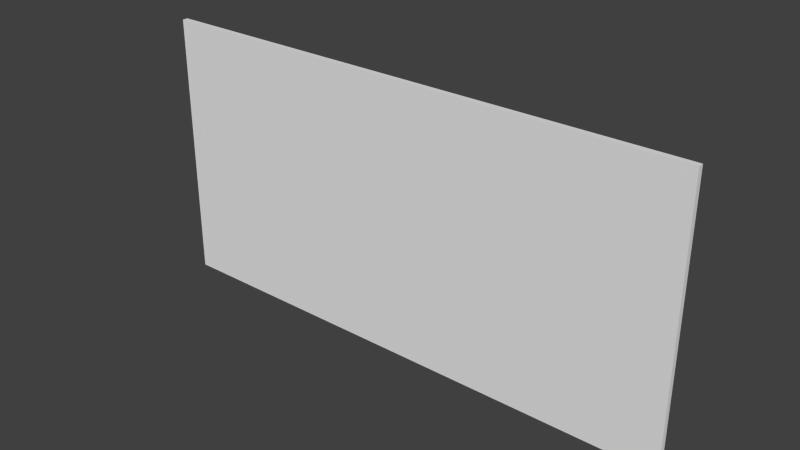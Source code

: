 # Source: wall_2x1.blend  (saved by Blender 2.76.0; exported with 4.5.12 LTS)
import bpy
from mathutils import Matrix  # noqa: F401  (used for matrix-valued properties, if any)

bpy.ops.wm.read_factory_settings(use_empty=True)
scene = bpy.context.scene
scene.name = 'Scene'

# ---- collections
col_collection_1 = bpy.data.collections.new('Collection 1'); scene.collection.children.link(col_collection_1)

# ---- materials (node trees are filled in below, after node groups)
mat_material_001 = bpy.data.materials.new('Material.001')
mat_material_001.alpha_threshold = 0.0
mat_material_001.use_transparent_shadow = False
mat_material_001.roughness = 0.5

# ---- material node trees

# ---- world
world_world = bpy.data.worlds.new('World'); scene.world = world_world
world_world.color = (0.05088, 0.05088, 0.05088)
world_world.use_sun_shadow = False
world_world.sun_shadow_jitter_overblur = 0.0
world_world.cycles.sampling_method = 'MANUAL'
world_world.cycles.sample_map_resolution = 256

# ---- meshes
me_cube_001 = bpy.data.meshes.new('Cube.001')
me_cube_001.from_pydata([(-1.0, -1.0, -1.0), (-1.0, -1.0, 1.0), (-1.0, 1.0, -1.0), (-1.0, 1.0, 1.0), (1.0, -1.0, -1.0), (1.0, -1.0, 1.0), (1.0, 1.0, -1.0), (1.0, 1.0, 1.0)], [], [(1, 3, 2, 0), (3, 7, 6, 2), (7, 5, 4, 6), (5, 1, 0, 4), (0, 2, 6, 4), (5, 7, 3, 1)])
_uv = me_cube_001.uv_layers.new(name='UVMap')
_uv.uv.foreach_set('vector', [-0.1006, -1.288, -1.288, -1.288, -1.288, -0.1006, -0.1006, -0.1006, -0.1006, -0.09344, -1.288, -0.09344, -1.288, 1.093, -0.1006, 1.093, 1.093, -1.288, -0.09344, -1.288, -0.09344, -0.1006, 1.093, -0.1006, 1.093, -0.09344, -0.09344, -0.09344, -0.09344, 1.093, 1.093, 1.093, -0.1006, 1.101, -1.288, 1.101, -1.288, 2.288, -0.1006, 2.288, 2.288, -1.288, 1.101, -1.288, 1.101, -0.1006, 2.288, -0.1006])
me_cube_001.materials.append(mat_material_001)
me_cube_001.use_remesh_preserve_volume = False
me_cube_001.use_remesh_preserve_attributes = False
me_cube_001.use_mirror_vertex_groups = False
me_cube_001.update()

# ---- objects
ob_cube = bpy.data.objects.new('Cube', me_cube_001)

# ---- transforms, parenting, visibility, modifiers, constraints
ob_cube.location = (0.0, 0.0, 0.0)
ob_cube.scale = (1.0, 0.01, 0.5)
ob_cube.lineart.crease_threshold = 0.0

# ---- collection membership
col_collection_1.objects.link(ob_cube)

# ---- scene / render settings (as saved in the file)
scene.frame_start = 1; scene.frame_end = 250; scene.frame_set(1)
scene.render.engine = 'BLENDER_EEVEE_NEXT'
scene.render.resolution_percentage = 50
scene.render.dither_intensity = 0.0
scene.cycles.use_denoising = False
scene.cycles.samples = 10
scene.cycles.sampling_pattern = 'TABULATED_SOBOL'
scene.cycles.light_sampling_threshold = 0.0
scene.cycles.use_adaptive_sampling = False
scene.cycles.use_light_tree = False
scene.cycles.blur_glossy = 0.0
scene.cycles.pixel_filter_type = 'GAUSSIAN'
scene.cycles.sample_clamp_indirect = 0.0
scene.view_settings.view_transform = 'Standard'
bpy.context.view_layer.update()

# ---- added for rendering (the .blend has no active camera and no usable light): camera, sun
cam_auto = bpy.data.cameras.new('AutoCamera')
cam_auto.lens = 50.0
cam_auto.sensor_width = 36.0
cam_auto.clip_end = 1000.0
ob_auto_camera = bpy.data.objects.new('AutoCamera', cam_auto)
scene.collection.objects.link(ob_auto_camera)
ob_auto_camera.location = (2.06895, -2.48274, 1.65516)
ob_auto_camera.rotation_euler = (1.09748, -7.21219e-08, 0.694738)
scene.camera = ob_auto_camera
light_auto_sun = bpy.data.lights.new('AutoSun', 'SUN')
light_auto_sun.energy = 3.0
light_auto_sun.angle = 0.0523599
ob_auto_sun = bpy.data.objects.new('AutoSun', light_auto_sun)
scene.collection.objects.link(ob_auto_sun)
ob_auto_sun.rotation_euler = (0.872665, 0.174533, 0.523599)
bpy.context.view_layer.update()
